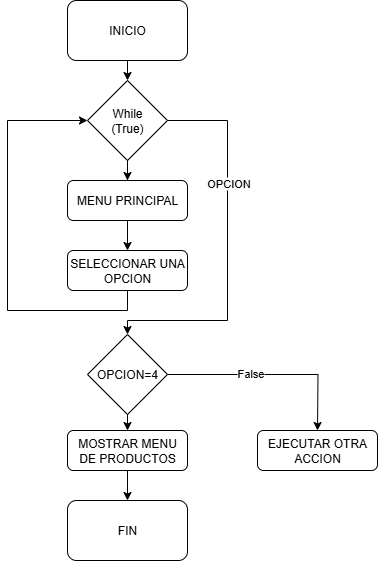

The diagram above was exported from draw.io. Its source (the exported page's mxGraphModel, read from the mxfile embedded in the PNG):
<mxGraphModel dx="1042" dy="626" grid="1" gridSize="10" guides="1" tooltips="1" connect="1" arrows="1" fold="1" page="1" pageScale="1" pageWidth="583" pageHeight="827" math="0" shadow="0">
  <root>
    <mxCell id="0" />
    <mxCell id="1" parent="0" />
    <mxCell id="QiYe2dDWhV-27CBB_Gjm-3" style="edgeStyle=orthogonalEdgeStyle;rounded=0;orthogonalLoop=1;jettySize=auto;html=1;exitX=0.5;exitY=1;exitDx=0;exitDy=0;" parent="1" source="QiYe2dDWhV-27CBB_Gjm-1" edge="1">
      <mxGeometry relative="1" as="geometry">
        <mxPoint x="300" y="120" as="targetPoint" />
      </mxGeometry>
    </mxCell>
    <mxCell id="QiYe2dDWhV-27CBB_Gjm-1" value="INICIO" style="rounded=1;whiteSpace=wrap;html=1;" parent="1" vertex="1">
      <mxGeometry x="240" y="40" width="120" height="60" as="geometry" />
    </mxCell>
    <mxCell id="QiYe2dDWhV-27CBB_Gjm-5" style="edgeStyle=orthogonalEdgeStyle;rounded=0;orthogonalLoop=1;jettySize=auto;html=1;exitX=0.5;exitY=1;exitDx=0;exitDy=0;" parent="1" source="QiYe2dDWhV-27CBB_Gjm-6" edge="1">
      <mxGeometry relative="1" as="geometry">
        <mxPoint x="300" y="250" as="targetPoint" />
      </mxGeometry>
    </mxCell>
    <mxCell id="QiYe2dDWhV-27CBB_Gjm-11" style="edgeStyle=orthogonalEdgeStyle;rounded=0;orthogonalLoop=1;jettySize=auto;html=1;exitX=1;exitY=0.5;exitDx=0;exitDy=0;entryX=0.5;entryY=0;entryDx=0;entryDy=0;" parent="1" source="QiYe2dDWhV-27CBB_Gjm-4" target="QiYe2dDWhV-27CBB_Gjm-13" edge="1">
      <mxGeometry relative="1" as="geometry">
        <mxPoint x="440" y="400" as="targetPoint" />
        <Array as="points">
          <mxPoint x="400" y="160" />
          <mxPoint x="400" y="360" />
        </Array>
      </mxGeometry>
    </mxCell>
    <mxCell id="uaPveMkoER8PPdUmHPg1-2" value="OPCION" style="edgeLabel;html=1;align=center;verticalAlign=middle;resizable=0;points=[];" vertex="1" connectable="0" parent="QiYe2dDWhV-27CBB_Gjm-11">
      <mxGeometry x="-0.3455" relative="1" as="geometry">
        <mxPoint as="offset" />
      </mxGeometry>
    </mxCell>
    <mxCell id="QiYe2dDWhV-27CBB_Gjm-4" value="While&lt;br&gt;&lt;div&gt;(True)&lt;/div&gt;" style="rhombus;whiteSpace=wrap;html=1;" parent="1" vertex="1">
      <mxGeometry x="260" y="120" width="80" height="80" as="geometry" />
    </mxCell>
    <mxCell id="QiYe2dDWhV-27CBB_Gjm-10" style="edgeStyle=orthogonalEdgeStyle;rounded=0;orthogonalLoop=1;jettySize=auto;html=1;exitX=0.5;exitY=1;exitDx=0;exitDy=0;entryX=0;entryY=0.5;entryDx=0;entryDy=0;" parent="1" source="QiYe2dDWhV-27CBB_Gjm-7" target="QiYe2dDWhV-27CBB_Gjm-4" edge="1">
      <mxGeometry relative="1" as="geometry">
        <Array as="points">
          <mxPoint x="300" y="350" />
          <mxPoint x="180" y="350" />
          <mxPoint x="180" y="160" />
        </Array>
      </mxGeometry>
    </mxCell>
    <mxCell id="QiYe2dDWhV-27CBB_Gjm-7" value="SELECCIONAR UNA OPCION" style="rounded=1;whiteSpace=wrap;html=1;" parent="1" vertex="1">
      <mxGeometry x="240" y="290" width="120" height="40" as="geometry" />
    </mxCell>
    <mxCell id="QiYe2dDWhV-27CBB_Gjm-8" value="" style="edgeStyle=orthogonalEdgeStyle;rounded=0;orthogonalLoop=1;jettySize=auto;html=1;exitX=0.5;exitY=1;exitDx=0;exitDy=0;" parent="1" source="QiYe2dDWhV-27CBB_Gjm-4" target="QiYe2dDWhV-27CBB_Gjm-6" edge="1">
      <mxGeometry relative="1" as="geometry">
        <mxPoint x="300" y="250" as="targetPoint" />
        <mxPoint x="300" y="200" as="sourcePoint" />
      </mxGeometry>
    </mxCell>
    <mxCell id="QiYe2dDWhV-27CBB_Gjm-9" style="edgeStyle=orthogonalEdgeStyle;rounded=0;orthogonalLoop=1;jettySize=auto;html=1;exitX=0.5;exitY=1;exitDx=0;exitDy=0;entryX=0.5;entryY=0;entryDx=0;entryDy=0;" parent="1" source="QiYe2dDWhV-27CBB_Gjm-6" target="QiYe2dDWhV-27CBB_Gjm-7" edge="1">
      <mxGeometry relative="1" as="geometry" />
    </mxCell>
    <mxCell id="QiYe2dDWhV-27CBB_Gjm-6" value="MENU PRINCIPAL" style="rounded=1;whiteSpace=wrap;html=1;" parent="1" vertex="1">
      <mxGeometry x="240" y="220" width="120" height="40" as="geometry" />
    </mxCell>
    <mxCell id="QiYe2dDWhV-27CBB_Gjm-16" style="edgeStyle=orthogonalEdgeStyle;rounded=0;orthogonalLoop=1;jettySize=auto;html=1;exitX=0.5;exitY=1;exitDx=0;exitDy=0;entryX=0.5;entryY=0;entryDx=0;entryDy=0;" parent="1" source="QiYe2dDWhV-27CBB_Gjm-13" target="QiYe2dDWhV-27CBB_Gjm-14" edge="1">
      <mxGeometry relative="1" as="geometry" />
    </mxCell>
    <mxCell id="QiYe2dDWhV-27CBB_Gjm-19" style="edgeStyle=orthogonalEdgeStyle;rounded=0;orthogonalLoop=1;jettySize=auto;html=1;exitX=1;exitY=0.5;exitDx=0;exitDy=0;" parent="1" source="QiYe2dDWhV-27CBB_Gjm-13" edge="1">
      <mxGeometry relative="1" as="geometry">
        <mxPoint x="490" y="470" as="targetPoint" />
      </mxGeometry>
    </mxCell>
    <mxCell id="QiYe2dDWhV-27CBB_Gjm-24" value="False" style="edgeLabel;html=1;align=center;verticalAlign=middle;resizable=0;points=[];" parent="QiYe2dDWhV-27CBB_Gjm-19" vertex="1" connectable="0">
      <mxGeometry x="-0.2058" y="2" relative="1" as="geometry">
        <mxPoint as="offset" />
      </mxGeometry>
    </mxCell>
    <mxCell id="QiYe2dDWhV-27CBB_Gjm-13" value="OPCION=4" style="rhombus;whiteSpace=wrap;html=1;" parent="1" vertex="1">
      <mxGeometry x="260" y="374" width="80" height="80" as="geometry" />
    </mxCell>
    <mxCell id="QiYe2dDWhV-27CBB_Gjm-18" style="edgeStyle=orthogonalEdgeStyle;rounded=0;orthogonalLoop=1;jettySize=auto;html=1;exitX=0.5;exitY=1;exitDx=0;exitDy=0;entryX=0.5;entryY=0;entryDx=0;entryDy=0;" parent="1" source="QiYe2dDWhV-27CBB_Gjm-14" target="QiYe2dDWhV-27CBB_Gjm-17" edge="1">
      <mxGeometry relative="1" as="geometry" />
    </mxCell>
    <mxCell id="QiYe2dDWhV-27CBB_Gjm-14" value="MOSTRAR MENU DE PRODUCTOS" style="rounded=1;whiteSpace=wrap;html=1;" parent="1" vertex="1">
      <mxGeometry x="240" y="470" width="120" height="40" as="geometry" />
    </mxCell>
    <mxCell id="QiYe2dDWhV-27CBB_Gjm-17" value="FIN" style="rounded=1;whiteSpace=wrap;html=1;" parent="1" vertex="1">
      <mxGeometry x="240" y="540" width="120" height="60" as="geometry" />
    </mxCell>
    <mxCell id="QiYe2dDWhV-27CBB_Gjm-22" value="EJECUTAR OTRA ACCION" style="rounded=1;whiteSpace=wrap;html=1;" parent="1" vertex="1">
      <mxGeometry x="430" y="470" width="120" height="40" as="geometry" />
    </mxCell>
  </root>
</mxGraphModel>